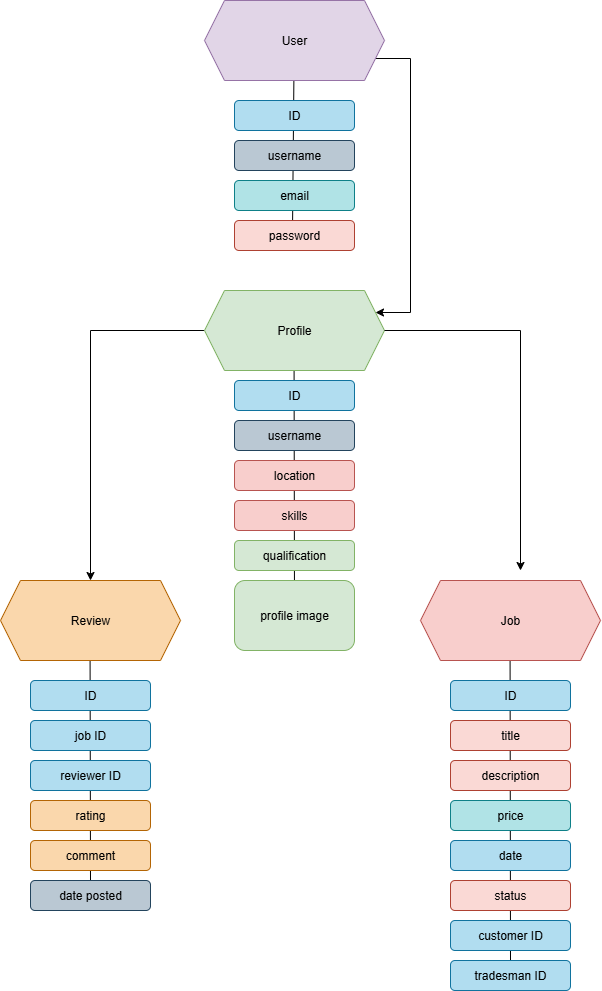

The diagram above was exported from draw.io. Its source (the exported page's mxGraphModel, read from the mxfile embedded in the PNG):
<mxGraphModel dx="868" dy="1608" grid="1" gridSize="10" guides="1" tooltips="1" connect="1" arrows="1" fold="1" page="1" pageScale="1" pageWidth="827" pageHeight="1169" math="0" shadow="0">
  <root>
    <mxCell id="0" />
    <mxCell id="1" parent="0" />
    <mxCell id="9zi2358W5wRwA5INyL7w-62" value="" style="endArrow=none;html=1;rounded=0;" edge="1" parent="1" source="9zi2358W5wRwA5INyL7w-36">
      <mxGeometry width="50" height="50" relative="1" as="geometry">
        <mxPoint x="413.58000000000004" y="170" as="sourcePoint" />
        <mxPoint x="413.58000000000004" y="100" as="targetPoint" />
      </mxGeometry>
    </mxCell>
    <mxCell id="9zi2358W5wRwA5INyL7w-61" value="" style="endArrow=none;html=1;rounded=0;exitX=0.5;exitY=0;exitDx=0;exitDy=0;" edge="1" parent="1" source="9zi2358W5wRwA5INyL7w-44">
      <mxGeometry width="50" height="50" relative="1" as="geometry">
        <mxPoint x="209.58" y="460" as="sourcePoint" />
        <mxPoint x="209.58" y="390" as="targetPoint" />
      </mxGeometry>
    </mxCell>
    <mxCell id="9zi2358W5wRwA5INyL7w-55" value="" style="endArrow=none;html=1;rounded=0;exitX=0.5;exitY=0;exitDx=0;exitDy=0;" edge="1" parent="1" source="9zi2358W5wRwA5INyL7w-42">
      <mxGeometry width="50" height="50" relative="1" as="geometry">
        <mxPoint x="630" y="410" as="sourcePoint" />
        <mxPoint x="629.58" y="390" as="targetPoint" />
      </mxGeometry>
    </mxCell>
    <mxCell id="9zi2358W5wRwA5INyL7w-60" value="" style="endArrow=none;html=1;rounded=0;entryX=0.541;entryY=0.985;entryDx=0;entryDy=0;entryPerimeter=0;" edge="1" parent="1">
      <mxGeometry width="50" height="50" relative="1" as="geometry">
        <mxPoint x="412" y="-39.4" as="sourcePoint" />
        <mxPoint x="413.3799999999999" y="-190.60000000000005" as="targetPoint" />
      </mxGeometry>
    </mxCell>
    <mxCell id="9zi2358W5wRwA5INyL7w-51" style="edgeStyle=orthogonalEdgeStyle;rounded=0;orthogonalLoop=1;jettySize=auto;html=1;exitX=1;exitY=0.75;exitDx=0;exitDy=0;entryX=1;entryY=0.25;entryDx=0;entryDy=0;" edge="1" parent="1" source="9zi2358W5wRwA5INyL7w-1" target="9zi2358W5wRwA5INyL7w-4">
      <mxGeometry relative="1" as="geometry">
        <mxPoint x="540" y="40" as="targetPoint" />
        <Array as="points">
          <mxPoint x="530" y="-212" />
          <mxPoint x="530" y="42" />
        </Array>
      </mxGeometry>
    </mxCell>
    <mxCell id="9zi2358W5wRwA5INyL7w-1" value="User" style="shape=hexagon;perimeter=hexagonPerimeter2;whiteSpace=wrap;html=1;fixedSize=1;fillColor=#e1d5e7;strokeColor=#9673a6;" vertex="1" parent="1">
      <mxGeometry x="324" y="-270" width="180" height="80" as="geometry" />
    </mxCell>
    <mxCell id="9zi2358W5wRwA5INyL7w-2" value="Job" style="shape=hexagon;perimeter=hexagonPerimeter2;whiteSpace=wrap;html=1;fixedSize=1;fillColor=#f8cecc;strokeColor=#b85450;" vertex="1" parent="1">
      <mxGeometry x="540" y="310" width="180" height="80" as="geometry" />
    </mxCell>
    <mxCell id="9zi2358W5wRwA5INyL7w-3" value="Review" style="shape=hexagon;perimeter=hexagonPerimeter2;whiteSpace=wrap;html=1;fixedSize=1;fillColor=#fad7ac;strokeColor=#b46504;" vertex="1" parent="1">
      <mxGeometry x="120" y="310" width="180" height="80" as="geometry" />
    </mxCell>
    <mxCell id="9zi2358W5wRwA5INyL7w-53" style="edgeStyle=orthogonalEdgeStyle;rounded=0;orthogonalLoop=1;jettySize=auto;html=1;entryX=0.5;entryY=0;entryDx=0;entryDy=0;" edge="1" parent="1" source="9zi2358W5wRwA5INyL7w-4" target="9zi2358W5wRwA5INyL7w-3">
      <mxGeometry relative="1" as="geometry" />
    </mxCell>
    <mxCell id="9zi2358W5wRwA5INyL7w-4" value="Profile" style="shape=hexagon;perimeter=hexagonPerimeter2;whiteSpace=wrap;html=1;fixedSize=1;fillColor=#d5e8d4;strokeColor=#82b366;" vertex="1" parent="1">
      <mxGeometry x="324" y="20" width="180" height="80" as="geometry" />
    </mxCell>
    <mxCell id="9zi2358W5wRwA5INyL7w-14" value="ID" style="rounded=1;whiteSpace=wrap;html=1;fillColor=#b1ddf0;strokeColor=#10739e;" vertex="1" parent="1">
      <mxGeometry x="354" y="-170" width="120" height="30" as="geometry" />
    </mxCell>
    <mxCell id="9zi2358W5wRwA5INyL7w-19" value="password" style="rounded=1;whiteSpace=wrap;html=1;fillColor=#fad9d5;strokeColor=#ae4132;" vertex="1" parent="1">
      <mxGeometry x="354" y="-50" width="120" height="30" as="geometry" />
    </mxCell>
    <mxCell id="9zi2358W5wRwA5INyL7w-20" value="username" style="rounded=1;whiteSpace=wrap;html=1;fillColor=#bac8d3;strokeColor=#23445d;" vertex="1" parent="1">
      <mxGeometry x="354" y="-130" width="120" height="30" as="geometry" />
    </mxCell>
    <mxCell id="9zi2358W5wRwA5INyL7w-21" value="&lt;div&gt;&lt;span style=&quot;background-color: transparent; color: light-dark(rgb(0, 0, 0), rgb(255, 255, 255));&quot;&gt;email&lt;/span&gt;&lt;/div&gt;" style="rounded=1;whiteSpace=wrap;html=1;fillColor=#b0e3e6;strokeColor=#0e8088;" vertex="1" parent="1">
      <mxGeometry x="354" y="-90" width="120" height="30" as="geometry" />
    </mxCell>
    <mxCell id="9zi2358W5wRwA5INyL7w-22" value="ID" style="rounded=1;whiteSpace=wrap;html=1;fillColor=#b1ddf0;strokeColor=#10739e;" vertex="1" parent="1">
      <mxGeometry x="354" y="110" width="120" height="30" as="geometry" />
    </mxCell>
    <mxCell id="9zi2358W5wRwA5INyL7w-23" value="skills" style="rounded=1;whiteSpace=wrap;html=1;fillColor=#f8cecc;strokeColor=#b85450;" vertex="1" parent="1">
      <mxGeometry x="354" y="230" width="120" height="30" as="geometry" />
    </mxCell>
    <mxCell id="9zi2358W5wRwA5INyL7w-24" value="username" style="rounded=1;whiteSpace=wrap;html=1;fillColor=#bac8d3;strokeColor=#23445d;" vertex="1" parent="1">
      <mxGeometry x="354" y="150" width="120" height="30" as="geometry" />
    </mxCell>
    <mxCell id="9zi2358W5wRwA5INyL7w-25" value="&lt;div&gt;&lt;span style=&quot;background-color: transparent; color: light-dark(rgb(0, 0, 0), rgb(255, 255, 255));&quot;&gt;location&lt;/span&gt;&lt;/div&gt;" style="rounded=1;whiteSpace=wrap;html=1;fillColor=#f8cecc;strokeColor=#b85450;" vertex="1" parent="1">
      <mxGeometry x="354" y="190" width="120" height="30" as="geometry" />
    </mxCell>
    <mxCell id="9zi2358W5wRwA5INyL7w-26" value="ID" style="rounded=1;whiteSpace=wrap;html=1;fillColor=#b1ddf0;strokeColor=#10739e;" vertex="1" parent="1">
      <mxGeometry x="150" y="410" width="120" height="30" as="geometry" />
    </mxCell>
    <mxCell id="9zi2358W5wRwA5INyL7w-27" value="rating" style="rounded=1;whiteSpace=wrap;html=1;fillColor=#fad7ac;strokeColor=#b46504;" vertex="1" parent="1">
      <mxGeometry x="150" y="530" width="120" height="30" as="geometry" />
    </mxCell>
    <mxCell id="9zi2358W5wRwA5INyL7w-28" value="job ID" style="rounded=1;whiteSpace=wrap;html=1;fillColor=#b1ddf0;strokeColor=#10739e;" vertex="1" parent="1">
      <mxGeometry x="150" y="450" width="120" height="30" as="geometry" />
    </mxCell>
    <mxCell id="9zi2358W5wRwA5INyL7w-29" value="&lt;div&gt;&lt;span style=&quot;background-color: transparent; color: light-dark(rgb(0, 0, 0), rgb(255, 255, 255));&quot;&gt;reviewer ID&lt;/span&gt;&lt;/div&gt;" style="rounded=1;whiteSpace=wrap;html=1;fillColor=#b1ddf0;strokeColor=#10739e;" vertex="1" parent="1">
      <mxGeometry x="150" y="490" width="120" height="30" as="geometry" />
    </mxCell>
    <mxCell id="9zi2358W5wRwA5INyL7w-30" value="ID" style="rounded=1;whiteSpace=wrap;html=1;fillColor=#b1ddf0;strokeColor=#10739e;" vertex="1" parent="1">
      <mxGeometry x="570" y="410" width="120" height="30" as="geometry" />
    </mxCell>
    <mxCell id="9zi2358W5wRwA5INyL7w-31" value="price" style="rounded=1;whiteSpace=wrap;html=1;fillColor=#b0e3e6;strokeColor=#0e8088;" vertex="1" parent="1">
      <mxGeometry x="570" y="530" width="120" height="30" as="geometry" />
    </mxCell>
    <mxCell id="9zi2358W5wRwA5INyL7w-32" value="title" style="rounded=1;whiteSpace=wrap;html=1;fillColor=#fad9d5;strokeColor=#ae4132;" vertex="1" parent="1">
      <mxGeometry x="570" y="450" width="120" height="30" as="geometry" />
    </mxCell>
    <mxCell id="9zi2358W5wRwA5INyL7w-33" value="&lt;div&gt;&lt;span style=&quot;background-color: transparent; color: light-dark(rgb(0, 0, 0), rgb(255, 255, 255));&quot;&gt;description&lt;/span&gt;&lt;/div&gt;" style="rounded=1;whiteSpace=wrap;html=1;fillColor=#fad9d5;strokeColor=#ae4132;" vertex="1" parent="1">
      <mxGeometry x="570" y="490" width="120" height="30" as="geometry" />
    </mxCell>
    <mxCell id="9zi2358W5wRwA5INyL7w-34" value="qualification" style="rounded=1;whiteSpace=wrap;html=1;fillColor=#d5e8d4;strokeColor=#82b366;" vertex="1" parent="1">
      <mxGeometry x="354" y="270" width="120" height="30" as="geometry" />
    </mxCell>
    <mxCell id="9zi2358W5wRwA5INyL7w-36" value="profile image" style="rounded=1;whiteSpace=wrap;html=1;fillColor=#d5e8d4;strokeColor=#82b366;" vertex="1" parent="1">
      <mxGeometry x="354" y="310" width="120" height="70" as="geometry" />
    </mxCell>
    <mxCell id="9zi2358W5wRwA5INyL7w-39" value="date" style="rounded=1;whiteSpace=wrap;html=1;fillColor=#b1ddf0;strokeColor=#10739e;" vertex="1" parent="1">
      <mxGeometry x="570" y="570" width="120" height="30" as="geometry" />
    </mxCell>
    <mxCell id="9zi2358W5wRwA5INyL7w-40" value="status" style="rounded=1;whiteSpace=wrap;html=1;fillColor=#fad9d5;strokeColor=#ae4132;" vertex="1" parent="1">
      <mxGeometry x="570" y="610" width="120" height="30" as="geometry" />
    </mxCell>
    <mxCell id="9zi2358W5wRwA5INyL7w-41" value="customer ID" style="rounded=1;whiteSpace=wrap;html=1;fillColor=#b1ddf0;strokeColor=#10739e;" vertex="1" parent="1">
      <mxGeometry x="570" y="650" width="120" height="30" as="geometry" />
    </mxCell>
    <mxCell id="9zi2358W5wRwA5INyL7w-42" value="trades&lt;span style=&quot;background-color: transparent; color: light-dark(rgb(0, 0, 0), rgb(255, 255, 255));&quot;&gt;man ID&lt;/span&gt;" style="rounded=1;whiteSpace=wrap;html=1;fillColor=#b1ddf0;strokeColor=#10739e;" vertex="1" parent="1">
      <mxGeometry x="570" y="690" width="120" height="30" as="geometry" />
    </mxCell>
    <mxCell id="9zi2358W5wRwA5INyL7w-43" value="comment" style="rounded=1;whiteSpace=wrap;html=1;fillColor=#fad7ac;strokeColor=#b46504;" vertex="1" parent="1">
      <mxGeometry x="150" y="570" width="120" height="30" as="geometry" />
    </mxCell>
    <mxCell id="9zi2358W5wRwA5INyL7w-44" value="date posted" style="rounded=1;whiteSpace=wrap;html=1;fillColor=#bac8d3;strokeColor=#23445d;" vertex="1" parent="1">
      <mxGeometry x="150" y="610" width="120" height="30" as="geometry" />
    </mxCell>
    <mxCell id="9zi2358W5wRwA5INyL7w-52" style="edgeStyle=orthogonalEdgeStyle;rounded=0;orthogonalLoop=1;jettySize=auto;html=1;" edge="1" parent="1" source="9zi2358W5wRwA5INyL7w-4">
      <mxGeometry relative="1" as="geometry">
        <mxPoint x="640" y="300" as="targetPoint" />
      </mxGeometry>
    </mxCell>
  </root>
</mxGraphModel>